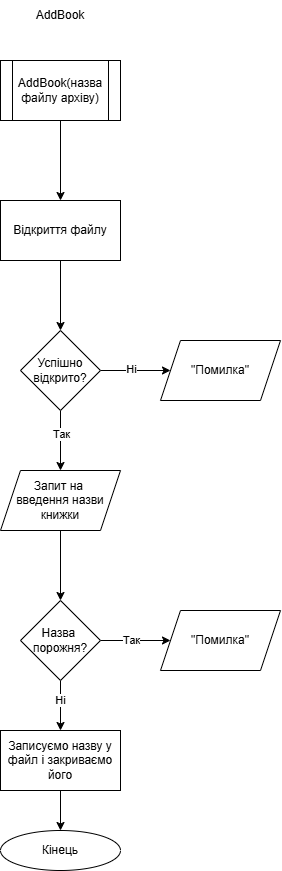

The diagram above was exported from draw.io. Its source (the exported page's mxGraphModel, read from the mxfile embedded in the PNG):
<mxGraphModel dx="724" dy="366" grid="1" gridSize="10" guides="1" tooltips="1" connect="1" arrows="1" fold="1" page="1" pageScale="1" pageWidth="827" pageHeight="1169" math="0" shadow="0">
  <root>
    <mxCell id="0" />
    <mxCell id="1" parent="0" />
    <mxCell id="lUX8jHEMu--kclP3ryse-1" value="AddBook" style="text;html=1;align=center;verticalAlign=middle;whiteSpace=wrap;rounded=0;" vertex="1" parent="1">
      <mxGeometry x="90" width="60" height="30" as="geometry" />
    </mxCell>
    <mxCell id="lUX8jHEMu--kclP3ryse-6" value="" style="edgeStyle=orthogonalEdgeStyle;rounded=0;orthogonalLoop=1;jettySize=auto;html=1;" edge="1" parent="1" source="lUX8jHEMu--kclP3ryse-2" target="lUX8jHEMu--kclP3ryse-5">
      <mxGeometry relative="1" as="geometry" />
    </mxCell>
    <mxCell id="lUX8jHEMu--kclP3ryse-2" value="AddBook(назва файлу архіву)" style="shape=process;whiteSpace=wrap;html=1;backgroundOutline=1;rounded=0;" vertex="1" parent="1">
      <mxGeometry x="60" y="60" width="120" height="60" as="geometry" />
    </mxCell>
    <mxCell id="lUX8jHEMu--kclP3ryse-15" value="" style="edgeStyle=orthogonalEdgeStyle;rounded=0;orthogonalLoop=1;jettySize=auto;html=1;" edge="1" parent="1" source="lUX8jHEMu--kclP3ryse-3" target="lUX8jHEMu--kclP3ryse-14">
      <mxGeometry relative="1" as="geometry" />
    </mxCell>
    <mxCell id="lUX8jHEMu--kclP3ryse-3" value="Запит на&amp;nbsp;&lt;div&gt;введення назви книжки&lt;/div&gt;" style="shape=parallelogram;perimeter=parallelogramPerimeter;whiteSpace=wrap;html=1;fixedSize=1;rounded=0;" vertex="1" parent="1">
      <mxGeometry x="60" y="470" width="120" height="60" as="geometry" />
    </mxCell>
    <mxCell id="lUX8jHEMu--kclP3ryse-8" value="" style="edgeStyle=orthogonalEdgeStyle;rounded=0;orthogonalLoop=1;jettySize=auto;html=1;" edge="1" parent="1" source="lUX8jHEMu--kclP3ryse-5" target="lUX8jHEMu--kclP3ryse-7">
      <mxGeometry relative="1" as="geometry" />
    </mxCell>
    <mxCell id="lUX8jHEMu--kclP3ryse-5" value="Відкриття файлу" style="whiteSpace=wrap;html=1;rounded=0;" vertex="1" parent="1">
      <mxGeometry x="60" y="200" width="120" height="60" as="geometry" />
    </mxCell>
    <mxCell id="lUX8jHEMu--kclP3ryse-10" value="" style="edgeStyle=orthogonalEdgeStyle;rounded=0;orthogonalLoop=1;jettySize=auto;html=1;" edge="1" parent="1" source="lUX8jHEMu--kclP3ryse-7" target="lUX8jHEMu--kclP3ryse-9">
      <mxGeometry relative="1" as="geometry" />
    </mxCell>
    <mxCell id="lUX8jHEMu--kclP3ryse-11" value="Ні" style="edgeLabel;html=1;align=center;verticalAlign=middle;resizable=0;points=[];" vertex="1" connectable="0" parent="lUX8jHEMu--kclP3ryse-10">
      <mxGeometry x="-0.1369" y="1" relative="1" as="geometry">
        <mxPoint as="offset" />
      </mxGeometry>
    </mxCell>
    <mxCell id="lUX8jHEMu--kclP3ryse-12" style="edgeStyle=orthogonalEdgeStyle;rounded=0;orthogonalLoop=1;jettySize=auto;html=1;entryX=0.5;entryY=0;entryDx=0;entryDy=0;" edge="1" parent="1" source="lUX8jHEMu--kclP3ryse-7" target="lUX8jHEMu--kclP3ryse-3">
      <mxGeometry relative="1" as="geometry" />
    </mxCell>
    <mxCell id="lUX8jHEMu--kclP3ryse-13" value="Так" style="edgeLabel;html=1;align=center;verticalAlign=middle;resizable=0;points=[];" vertex="1" connectable="0" parent="lUX8jHEMu--kclP3ryse-12">
      <mxGeometry x="-0.1908" y="1" relative="1" as="geometry">
        <mxPoint as="offset" />
      </mxGeometry>
    </mxCell>
    <mxCell id="lUX8jHEMu--kclP3ryse-7" value="Успішно відкрито?" style="rhombus;whiteSpace=wrap;html=1;rounded=0;" vertex="1" parent="1">
      <mxGeometry x="80" y="330" width="80" height="80" as="geometry" />
    </mxCell>
    <mxCell id="lUX8jHEMu--kclP3ryse-9" value="&quot;Помилка&quot;" style="shape=parallelogram;perimeter=parallelogramPerimeter;whiteSpace=wrap;html=1;fixedSize=1;rounded=0;" vertex="1" parent="1">
      <mxGeometry x="220" y="340" width="120" height="60" as="geometry" />
    </mxCell>
    <mxCell id="lUX8jHEMu--kclP3ryse-17" value="" style="edgeStyle=orthogonalEdgeStyle;rounded=0;orthogonalLoop=1;jettySize=auto;html=1;" edge="1" parent="1" source="lUX8jHEMu--kclP3ryse-14" target="lUX8jHEMu--kclP3ryse-16">
      <mxGeometry relative="1" as="geometry" />
    </mxCell>
    <mxCell id="lUX8jHEMu--kclP3ryse-18" value="Так" style="edgeLabel;html=1;align=center;verticalAlign=middle;resizable=0;points=[];" vertex="1" connectable="0" parent="lUX8jHEMu--kclP3ryse-17">
      <mxGeometry x="-0.1409" relative="1" as="geometry">
        <mxPoint as="offset" />
      </mxGeometry>
    </mxCell>
    <mxCell id="lUX8jHEMu--kclP3ryse-20" value="" style="edgeStyle=orthogonalEdgeStyle;rounded=0;orthogonalLoop=1;jettySize=auto;html=1;" edge="1" parent="1" source="lUX8jHEMu--kclP3ryse-14" target="lUX8jHEMu--kclP3ryse-19">
      <mxGeometry relative="1" as="geometry" />
    </mxCell>
    <mxCell id="lUX8jHEMu--kclP3ryse-23" value="Ні" style="edgeLabel;html=1;align=center;verticalAlign=middle;resizable=0;points=[];" vertex="1" connectable="0" parent="lUX8jHEMu--kclP3ryse-20">
      <mxGeometry x="-0.2248" relative="1" as="geometry">
        <mxPoint as="offset" />
      </mxGeometry>
    </mxCell>
    <mxCell id="lUX8jHEMu--kclP3ryse-14" value="Назва&amp;nbsp;&lt;div&gt;порожня?&lt;/div&gt;" style="rhombus;whiteSpace=wrap;html=1;rounded=0;" vertex="1" parent="1">
      <mxGeometry x="80" y="600" width="80" height="80" as="geometry" />
    </mxCell>
    <mxCell id="lUX8jHEMu--kclP3ryse-16" value="&quot;Помилка&quot;" style="shape=parallelogram;perimeter=parallelogramPerimeter;whiteSpace=wrap;html=1;fixedSize=1;rounded=0;" vertex="1" parent="1">
      <mxGeometry x="220" y="610" width="120" height="60" as="geometry" />
    </mxCell>
    <mxCell id="lUX8jHEMu--kclP3ryse-22" value="" style="edgeStyle=orthogonalEdgeStyle;rounded=0;orthogonalLoop=1;jettySize=auto;html=1;" edge="1" parent="1" source="lUX8jHEMu--kclP3ryse-19" target="lUX8jHEMu--kclP3ryse-21">
      <mxGeometry relative="1" as="geometry" />
    </mxCell>
    <mxCell id="lUX8jHEMu--kclP3ryse-19" value="Записуємо назву у файл і закриваємо його" style="whiteSpace=wrap;html=1;rounded=0;" vertex="1" parent="1">
      <mxGeometry x="60" y="730" width="120" height="60" as="geometry" />
    </mxCell>
    <mxCell id="lUX8jHEMu--kclP3ryse-21" value="Кінець" style="ellipse;whiteSpace=wrap;html=1;rounded=0;" vertex="1" parent="1">
      <mxGeometry x="60" y="830" width="120" height="40" as="geometry" />
    </mxCell>
  </root>
</mxGraphModel>